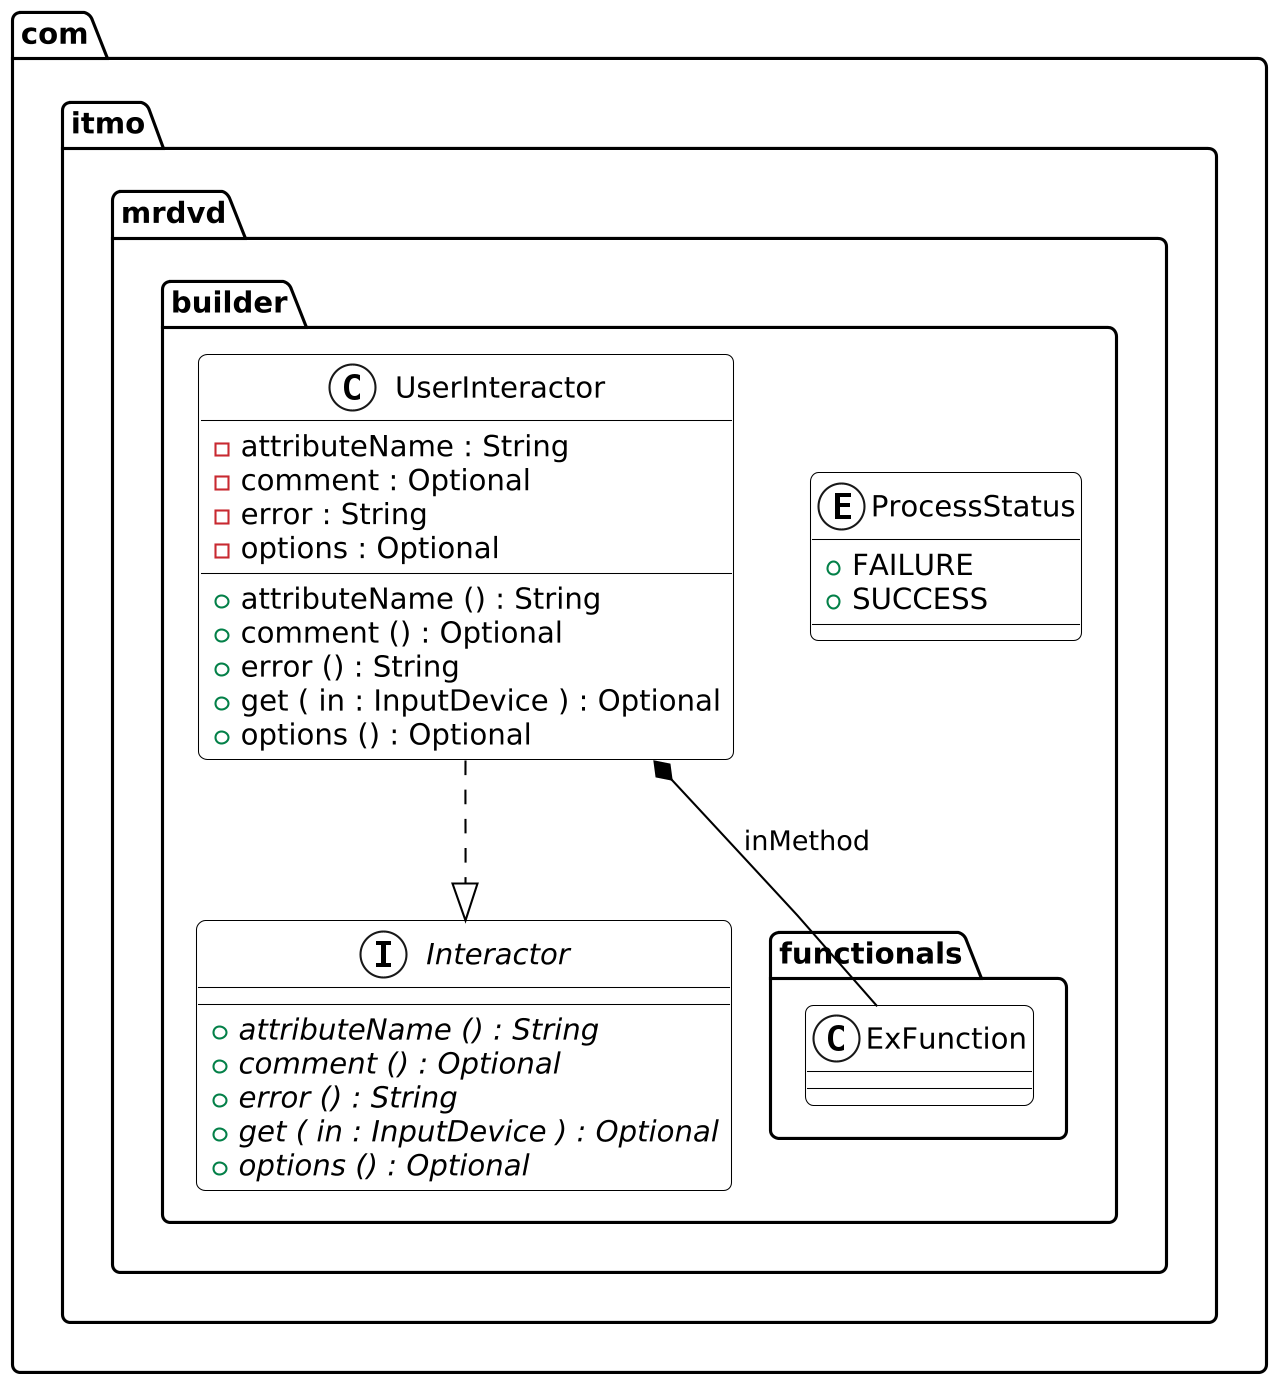

The diagram above was rendered by PlantUML. Its source (embedded in the PNG):
@startuml builder

!$BASEPATH = ".."
!include $BASEPATH/globals/stylesheet.iuml

interface com.itmo.mrdvd.builder.Interactor {
	{method}  {abstract} +attributeName () : String
	{method}  {abstract} +comment () : Optional
	{method}  {abstract} +error () : String
	{method}  {abstract} +get ( in : InputDevice ) : Optional
	{method}  {abstract} +options () : Optional
}


enum com.itmo.mrdvd.builder.ProcessStatus {
	{field} +FAILURE
	{field} +SUCCESS
}


class com.itmo.mrdvd.builder.UserInteractor {
	{field} -attributeName : String
	{field} -comment : Optional
	{field} -error : String
	{field} -options : Optional
	{method} +attributeName () : String
	{method} +comment () : Optional
	{method} +error () : String
	{method} +get ( in : InputDevice ) : Optional
	{method} +options () : Optional
}




com.itmo.mrdvd.builder.UserInteractor *--  com.itmo.mrdvd.builder.functionals.ExFunction : inMethod
com.itmo.mrdvd.builder.UserInteractor ..|>  com.itmo.mrdvd.builder.Interactor

@enduml